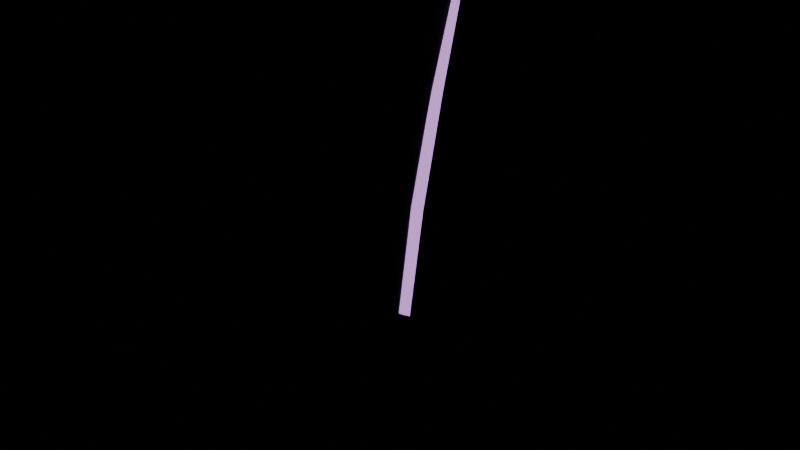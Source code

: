 # Source: item.blend  (saved by Blender 5.2.45; exported with 4.5.12 LTS)
import bpy
from mathutils import Matrix  # noqa: F401  (used for matrix-valued properties, if any)

bpy.ops.wm.read_factory_settings(use_empty=True)
scene = bpy.context.scene
scene.name = 'Scene'

# ---- materials (node trees are filled in below, after node groups)
mat_skin = bpy.data.materials.new('skin')
mat_skin.use_backface_culling = True
mat_cloth = bpy.data.materials.new('cloth')
mat_cloth.use_backface_culling = True
mat_metal = bpy.data.materials.new('metal')
mat_metal.use_backface_culling = True
mat_emissive = bpy.data.materials.new('emissive')
mat_emissive.use_backface_culling = True
mat_accent = bpy.data.materials.new('accent')
mat_accent.use_backface_culling = True
mat_accent_glow = bpy.data.materials.new('accent_glow')
mat_accent_glow.use_backface_culling = True

# ---- material node trees
mat_skin.use_nodes = True; mat_skin.node_tree.nodes.clear()
_N = mat_skin.node_tree.nodes; _L = mat_skin.node_tree.links
n0 = _N.new('ShaderNodeBsdfPrincipled'); n0.name = 'Principled BSDF'; n0.location = (-200, 100)
n0.inputs[2].default_value = 0.8
n0.inputs[10].default_value = 0.005
n1 = _N.new('ShaderNodeOutputMaterial'); n1.name = 'Material Output'; n1.location = (200, 100)
n2 = _N.new('ShaderNodeVertexColor'); n2.name = 'Color Attribute'; n2.location = (0, 0)
n2.layer_name = 'Col'
_L.new(n0.outputs[0], n1.inputs[0])
_L.new(n2.outputs[0], n0.inputs[0])
n1.is_active_output = True
mat_cloth.use_nodes = True; mat_cloth.node_tree.nodes.clear()
_N = mat_cloth.node_tree.nodes; _L = mat_cloth.node_tree.links
n0 = _N.new('ShaderNodeBsdfPrincipled'); n0.name = 'Principled BSDF'; n0.location = (-200, 100)
n0.inputs[2].default_value = 0.8
n0.inputs[10].default_value = 0.005
n1 = _N.new('ShaderNodeOutputMaterial'); n1.name = 'Material Output'; n1.location = (200, 100)
n2 = _N.new('ShaderNodeVertexColor'); n2.name = 'Color Attribute'; n2.location = (0, 0)
n2.layer_name = 'Col'
_L.new(n0.outputs[0], n1.inputs[0])
_L.new(n2.outputs[0], n0.inputs[0])
n1.is_active_output = True
mat_metal.use_nodes = True; mat_metal.node_tree.nodes.clear()
_N = mat_metal.node_tree.nodes; _L = mat_metal.node_tree.links
n0 = _N.new('ShaderNodeBsdfPrincipled'); n0.name = 'Principled BSDF'; n0.location = (-200, 100)
n0.inputs[2].default_value = 0.8
n0.inputs[10].default_value = 0.005
n1 = _N.new('ShaderNodeOutputMaterial'); n1.name = 'Material Output'; n1.location = (200, 100)
n2 = _N.new('ShaderNodeVertexColor'); n2.name = 'Color Attribute'; n2.location = (0, 0)
n2.layer_name = 'Col'
_L.new(n0.outputs[0], n1.inputs[0])
_L.new(n2.outputs[0], n0.inputs[0])
n1.is_active_output = True
mat_emissive.use_nodes = True; mat_emissive.node_tree.nodes.clear()
_N = mat_emissive.node_tree.nodes; _L = mat_emissive.node_tree.links
n0 = _N.new('ShaderNodeBsdfPrincipled'); n0.name = 'Principled BSDF'; n0.location = (-200, 100)
n0.inputs[2].default_value = 0.8
n0.inputs[10].default_value = 0.005
n0.inputs[28].default_value = 1.0
n1 = _N.new('ShaderNodeOutputMaterial'); n1.name = 'Material Output'; n1.location = (200, 100)
n2 = _N.new('ShaderNodeVertexColor'); n2.name = 'Color Attribute'; n2.location = (0, 0)
n2.layer_name = 'Col'
_L.new(n0.outputs[0], n1.inputs[0])
_L.new(n2.outputs[0], n0.inputs[0])
_L.new(n2.outputs[0], n0.inputs[27])
n1.is_active_output = True
mat_accent.use_nodes = True; mat_accent.node_tree.nodes.clear()
_N = mat_accent.node_tree.nodes; _L = mat_accent.node_tree.links
n0 = _N.new('ShaderNodeBsdfPrincipled'); n0.name = 'Principled BSDF'; n0.location = (-200, 100)
n0.inputs[2].default_value = 0.8
n0.inputs[10].default_value = 0.005
n1 = _N.new('ShaderNodeOutputMaterial'); n1.name = 'Material Output'; n1.location = (200, 100)
n2 = _N.new('ShaderNodeVertexColor'); n2.name = 'Color Attribute'; n2.location = (0, 0)
n2.layer_name = 'Col'
_L.new(n0.outputs[0], n1.inputs[0])
_L.new(n2.outputs[0], n0.inputs[0])
n1.is_active_output = True
mat_accent_glow.use_nodes = True; mat_accent_glow.node_tree.nodes.clear()
_N = mat_accent_glow.node_tree.nodes; _L = mat_accent_glow.node_tree.links
n0 = _N.new('ShaderNodeBsdfPrincipled'); n0.name = 'Principled BSDF'; n0.location = (-200, 100)
n0.inputs[2].default_value = 0.8
n0.inputs[10].default_value = 0.005
n1 = _N.new('ShaderNodeOutputMaterial'); n1.name = 'Material Output'; n1.location = (200, 100)
n2 = _N.new('ShaderNodeVertexColor'); n2.name = 'Color Attribute'; n2.location = (0, 0)
n2.layer_name = 'Col'
_L.new(n0.outputs[0], n1.inputs[0])
_L.new(n2.outputs[0], n0.inputs[0])
n1.is_active_output = True

# ---- meshes
me_item = bpy.data.meshes.new('item')
me_item.from_pydata([(0.0, 0.0, -0.07), (0.01131, 0.01131, -0.065), (-0.004141, 0.01545, -0.065), (-0.01545, 0.004141, -0.065), (-0.01131, -0.01131, -0.065), (0.004141, -0.01545, -0.065), (0.01545, -0.004141, -0.065), (0.01131, 0.01131, -0.05), (-0.004141, 0.01545, -0.05), (-0.01545, 0.004141, -0.05), (-0.01131, -0.01131, -0.05), (0.004141, -0.01545, -0.05), (0.01545, -0.004141, -0.05), (0.01061, 0.01061, 0.0), (-0.003882, 0.01449, 0.0), (-0.01449, 0.003882, 0.0), (-0.01061, -0.01061, 0.0), (0.003882, -0.01449, 0.0), (0.01449, -0.003882, 0.0), (0.01131, 0.01131, 0.02), (-0.004141, 0.01545, 0.02), (-0.01545, 0.004141, 0.02), (-0.01131, -0.01131, 0.02), (0.004141, -0.01545, 0.02), (0.01545, -0.004141, 0.02), (0.012, 0.0, -0.082), (0.0, 0.012, -0.082), (-0.012, 0.0, -0.082), (0.0, -0.012, -0.082), (0.0, 0.0, -0.0664), (0.0, 0.0, -0.0976), (-0.05, 0.0, 0.02), (-0.03, 0.0, 0.012), (0.03, 0.0, 0.012), (0.05, 0.0, 0.02), (0.036, 0.0, 0.04), (-0.036, 0.0, 0.04), (-0.04229, -0.01, 0.0223), (-0.02904, -0.01, 0.017), (0.02904, -0.01, 0.017), (0.04229, -0.01, 0.0223), (0.0334, -0.01, 0.035), (-0.0334, -0.01, 0.035), (-0.04229, 0.01, 0.0223), (-0.02904, 0.01, 0.017), (0.02904, 0.01, 0.017), (0.04229, 0.01, 0.0223), (0.0334, 0.01, 0.035), (-0.0334, 0.01, 0.035), (0.022, 0.0, 0.035), (9.062e-21, 0.007, 0.035), (-0.022, 0.0, 0.035), (9.062e-21, -0.007, 0.035), (0.03295, 0.0, 0.12), (0.002949, 0.008174, 0.12), (-0.02705, 0.0, 0.12), (0.002949, -0.008174, 0.12), (0.04815, 0.0, 0.24), (0.01715, 0.008309, 0.24), (-0.01385, 0.0, 0.24), (0.01715, -0.008309, 0.24), (0.06911, 0.0, 0.36), (0.04311, 0.00761, 0.36), (0.01711, 0.0, 0.36), (0.04311, -0.00761, 0.36), (0.08972, 0.0, 0.46), (0.07372, 0.00597, 0.46), (0.05772, 0.0, 0.46), (0.07372, -0.00597, 0.46), (0.1, 0.0, 0.53), (0.03745, 0.0, 0.12), (0.02695, 0.0025, 0.12), (0.01645, 0.0, 0.12), (0.02695, -0.0025, 0.12), (0.0528, 0.0, 0.24), (0.04195, 0.002541, 0.24), (0.0311, 0.0, 0.24), (0.04195, -0.002541, 0.24), (0.07301, 0.0, 0.36), (0.06391, 0.002327, 0.36), (0.05481, 0.0, 0.36), (0.06391, -0.002327, 0.36), (0.09212, 0.0, 0.46), (0.08652, 0.001826, 0.46), (0.08092, 0.0, 0.46), (0.08652, -0.001826, 0.46), (0.1, 0.0, 0.53)], [], [(0, 2, 1), (0, 3, 2), (0, 4, 3), (0, 5, 4), (0, 6, 5), (0, 1, 6), (1, 2, 8, 7), (2, 3, 9, 8), (3, 4, 10, 9), (4, 5, 11, 10), (5, 6, 12, 11), (6, 1, 7, 12), (7, 8, 14, 13), (8, 9, 15, 14), (9, 10, 16, 15), (10, 11, 17, 16), (11, 12, 18, 17), (12, 7, 13, 18), (13, 14, 20, 19), (14, 15, 21, 20), (15, 16, 22, 21), (16, 17, 23, 22), (17, 18, 24, 23), (18, 13, 19, 24), (19, 20, 21, 22, 23, 24), (25, 26, 29), (26, 25, 30), (26, 27, 29), (27, 26, 30), (27, 28, 29), (28, 27, 30), (28, 25, 29), (25, 28, 30), (37, 38, 39, 40, 41, 42), (48, 47, 46, 45, 44, 43), (31, 32, 38, 37), (32, 31, 43, 44), (32, 33, 39, 38), (33, 32, 44, 45), (33, 34, 40, 39), (34, 33, 45, 46), (34, 35, 41, 40), (35, 34, 46, 47), (35, 36, 42, 41), (36, 35, 47, 48), (36, 31, 37, 42), (31, 36, 48, 43), (49, 50, 54, 53), (50, 51, 55, 54), (51, 52, 56, 55), (52, 49, 53, 56), (53, 54, 58, 57), (54, 55, 59, 58), (55, 56, 60, 59), (56, 53, 57, 60), (57, 58, 62, 61), (58, 59, 63, 62), (59, 60, 64, 63), (60, 57, 61, 64), (61, 62, 66, 65), (62, 63, 67, 66), (63, 64, 68, 67), (64, 61, 65, 68), (65, 66, 69), (66, 67, 69), (67, 68, 69), (68, 65, 69), (52, 51, 50, 49), (70, 71, 75, 74), (71, 72, 76, 75), (72, 73, 77, 76), (73, 70, 74, 77), (74, 75, 79, 78), (75, 76, 80, 79), (76, 77, 81, 80), (77, 74, 78, 81), (78, 79, 83, 82), (79, 80, 84, 83), (80, 81, 85, 84), (81, 78, 82, 85), (82, 83, 86), (83, 84, 86), (84, 85, 86), (85, 82, 86), (73, 72, 71, 70)])
me_item.polygons.foreach_set('material_index', [1, 1, 1, 1, 1, 1, 1, 1, 1, 1, 1, 1, 1, 1, 1, 1, 1, 1, 1, 1, 1, 1, 1, 1, 1, 3, 3, 3, 3, 3, 3, 3, 3, 2, 2, 2, 2, 2, 2, 2, 2, 2, 2, 2, 2, 2, 2, 2, 2, 2, 2, 2, 2, 2, 2, 2, 2, 2, 2, 2, 2, 2, 2, 2, 2, 2, 2, 2, 3, 3, 3, 3, 3, 3, 3, 3, 3, 3, 3, 3, 3, 3, 3, 3, 3])
_ca = me_item.color_attributes.new('Col', 'FLOAT_COLOR', 'POINT')
_ca.data.foreach_set('color', [0.18, 0.12, 0.1, 1.0, 0.18, 0.12, 0.1, 1.0, 0.18, 0.12, 0.1, 1.0, 0.18, 0.12, 0.1, 1.0, 0.18, 0.12, 0.1, 1.0, 0.18, 0.12, 0.1, 1.0, 0.18, 0.12, 0.1, 1.0, 0.18, 0.12, 0.1, 1.0, 0.18, 0.12, 0.1, 1.0, 0.18, 0.12, 0.1, 1.0, 0.18, 0.12, 0.1, 1.0, 0.18, 0.12, 0.1, 1.0, 0.18, 0.12, 0.1, 1.0, 0.18, 0.12, 0.1, 1.0, 0.18, 0.12, 0.1, 1.0, 0.18, 0.12, 0.1, 1.0, 0.18, 0.12, 0.1, 1.0, 0.18, 0.12, 0.1, 1.0, 0.18, 0.12, 0.1, 1.0, 0.18, 0.12, 0.1, 1.0, 0.18, 0.12, 0.1, 1.0, 0.18, 0.12, 0.1, 1.0, 0.18, 0.12, 0.1, 1.0, 0.18, 0.12, 0.1, 1.0, 0.18, 0.12, 0.1, 1.0, 0.78, 0.36, 1.0, 1.0, 0.78, 0.36, 1.0, 1.0, 0.78, 0.36, 1.0, 1.0, 0.78, 0.36, 1.0, 1.0, 0.78, 0.36, 1.0, 1.0, 0.78, 0.36, 1.0, 1.0, 0.2, 0.21, 0.25, 1.0, 0.2, 0.21, 0.25, 1.0, 0.2, 0.21, 0.25, 1.0, 0.2, 0.21, 0.25, 1.0, 0.2, 0.21, 0.25, 1.0, 0.2, 0.21, 0.25, 1.0, 0.2, 0.21, 0.25, 1.0, 0.2, 0.21, 0.25, 1.0, 0.2, 0.21, 0.25, 1.0, 0.2, 0.21, 0.25, 1.0, 0.2, 0.21, 0.25, 1.0, 0.2, 0.21, 0.25, 1.0, 0.2, 0.21, 0.25, 1.0, 0.2, 0.21, 0.25, 1.0, 0.2, 0.21, 0.25, 1.0, 0.2, 0.21, 0.25, 1.0, 0.2, 0.21, 0.25, 1.0, 0.2, 0.21, 0.25, 1.0, 0.42, 0.44, 0.5, 1.0, 0.42, 0.44, 0.5, 1.0, 0.42, 0.44, 0.5, 1.0, 0.42, 0.44, 0.5, 1.0, 0.42, 0.44, 0.5, 1.0, 0.42, 0.44, 0.5, 1.0, 0.42, 0.44, 0.5, 1.0, 0.42, 0.44, 0.5, 1.0, 0.42, 0.44, 0.5, 1.0, 0.42, 0.44, 0.5, 1.0, 0.42, 0.44, 0.5, 1.0, 0.42, 0.44, 0.5, 1.0, 0.42, 0.44, 0.5, 1.0, 0.42, 0.44, 0.5, 1.0, 0.42, 0.44, 0.5, 1.0, 0.42, 0.44, 0.5, 1.0, 0.42, 0.44, 0.5, 1.0, 0.42, 0.44, 0.5, 1.0, 0.42, 0.44, 0.5, 1.0, 0.42, 0.44, 0.5, 1.0, 0.42, 0.44, 0.5, 1.0, 0.78, 0.36, 1.0, 1.0, 0.78, 0.36, 1.0, 1.0, 0.78, 0.36, 1.0, 1.0, 0.78, 0.36, 1.0, 1.0, 0.78, 0.36, 1.0, 1.0, 0.78, 0.36, 1.0, 1.0, 0.78, 0.36, 1.0, 1.0, 0.78, 0.36, 1.0, 1.0, 0.78, 0.36, 1.0, 1.0, 0.78, 0.36, 1.0, 1.0, 0.78, 0.36, 1.0, 1.0, 0.78, 0.36, 1.0, 1.0, 0.78, 0.36, 1.0, 1.0, 0.78, 0.36, 1.0, 1.0, 0.78, 0.36, 1.0, 1.0, 0.78, 0.36, 1.0, 1.0, 0.78, 0.36, 1.0, 1.0])
me_item.materials.append(mat_skin)
me_item.materials.append(mat_cloth)
me_item.materials.append(mat_metal)
me_item.materials.append(mat_emissive)
me_item.materials.append(mat_accent)
me_item.materials.append(mat_accent_glow)
me_item.update()

# ---- objects
ob_item = bpy.data.objects.new('item', me_item)

# ---- transforms, parenting, visibility, modifiers, constraints
ob_item.location = (0.0, 0.0, 0.0)

# ---- collection membership
scene.collection.objects.link(ob_item)

# ---- scene / render settings (as saved in the file)
scene.frame_start = 1; scene.frame_end = 250; scene.frame_set(1)
scene.render.engine = 'BLENDER_EEVEE_NEXT'
scene.render.bake_bias = 0.0
scene.render.bake_samples = 0
scene.render.compositor_device = 'GPU'
scene.eevee.use_volume_custom_range = False
scene.eevee.fast_gi_thickness_near = 0.1
scene.eevee.fast_gi_thickness_far = 0.0
scene.eevee.ray_tracing_options.screen_trace_thickness = 0.1
bpy.context.view_layer.update()

# ---- added for rendering (the .blend has no active camera): camera
cam_auto = bpy.data.cameras.new('AutoCamera')
cam_auto.lens = 50.0
cam_auto.sensor_width = 36.0
cam_auto.clip_end = 1000.0
ob_auto_camera = bpy.data.objects.new('AutoCamera', cam_auto)
scene.collection.objects.link(ob_auto_camera)
ob_auto_camera.location = (0.62271, -0.717252, 0.694368)
ob_auto_camera.rotation_euler = (1.09748, -7.21219e-08, 0.694738)
scene.camera = ob_auto_camera
bpy.context.view_layer.update()
